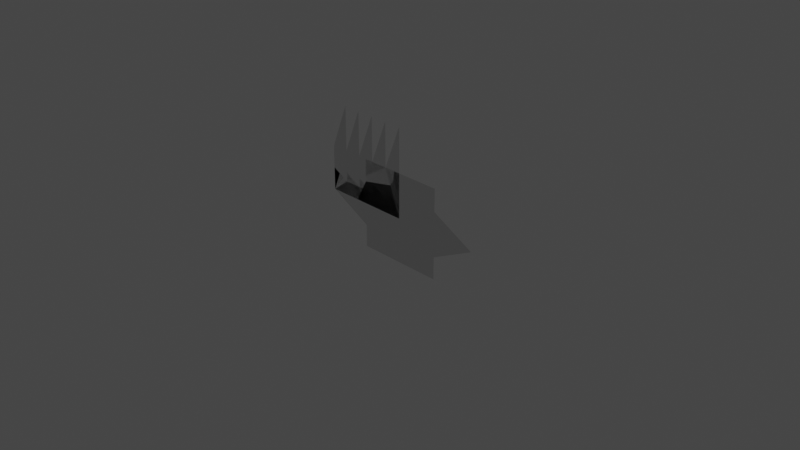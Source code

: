 # Source: enemies.blend  (saved by Blender 2.81.16; exported with 4.5.12 LTS)
import bpy
from mathutils import Matrix  # noqa: F401  (used for matrix-valued properties, if any)

bpy.ops.wm.read_factory_settings(use_empty=True)
scene = bpy.context.scene
scene.name = 'Scene'

# ---- collections
col_collection = bpy.data.collections.new('Collection'); scene.collection.children.link(col_collection)

# ---- world
world_world = bpy.data.worlds.new('World'); scene.world = world_world
world_world.use_nodes = True; world_world.node_tree.nodes.clear()
_N = world_world.node_tree.nodes; _L = world_world.node_tree.links
n0 = _N.new('ShaderNodeOutputWorld'); n0.name = 'World Output'; n0.location = (300, 300)
n1 = _N.new('ShaderNodeBackground'); n1.name = 'Background'; n1.location = (10, 300)
n1.inputs[0].default_value = (0.05088, 0.05088, 0.05088, 1.0)
_L.new(n1.outputs[0], n0.inputs[0])
n0.is_active_output = True
world_world.color = (0.05088, 0.05088, 0.05088)
world_world.use_sun_shadow = False
world_world.sun_shadow_jitter_overblur = 0.0

# ---- cameras
cam_camera = bpy.data.cameras.new('Camera')
cam_camera.clip_end = 100.0
cam_camera.ortho_scale = 7.314

# ---- lights
light_light = bpy.data.lights.new('Light', 'POINT')
light_light.transmission_factor = 0.0
light_light.energy = 1000.0
light_light.shadow_soft_size = 0.1
light_light.shadow_maximum_resolution = 0.006
light_light.use_absolute_resolution = True

# ---- meshes
me_plane = bpy.data.meshes.new('Plane')
me_plane.from_pydata([(0.5, 2.186e-08, -0.5), (-0.5, -6.557e-08, -0.5), (0.5, 6.557e-08, 0.5), (-0.5, -2.186e-08, 0.5), (1.0, 8.742e-08, 0.0), (0.5, 5.464e-08, 0.25), (0.5, 3.278e-08, -0.25), (-1.0, -8.742e-08, 0.0), (-0.5, 0.0, 0.25), (-0.5, -5.464e-08, -0.25)], [], [(0, 1, 9, 7, 8, 3, 2, 5, 4, 6)])
_uv = me_plane.uv_layers.new(name='UVMap')
_uv.uv.foreach_set('vector', [0.0, 0.0, 1.0, 0.0, 1.0, 0.25, 1.0, 0.5, 1.0, 0.75, 1.0, 1.0, 0.0, 1.0, 0.0, 0.75, 0.0, 0.5, 0.0, 0.25])
me_plane.use_remesh_fix_poles = True
me_plane.use_remesh_preserve_attributes = False
me_plane.use_mirror_vertex_groups = False
me_plane.update()
me_plane_001 = bpy.data.meshes.new('Plane.001')
me_plane_001.from_pydata([(-1.0, 4.371e-08, 0.5), (0.0, 4.371e-08, 1.0), (-1.0, -4.371e-08, 0.0), (0.0, -4.371e-08, 0.0), (-0.2, 4.371e-08, 1.0), (-0.2, 4.371e-08, 0.5), (-0.6, 4.371e-08, 1.0), (-0.8, 4.371e-08, 1.0), (-0.4, 4.371e-08, 1.0), (-0.8, 4.371e-08, 0.5), (-0.4, 4.371e-08, 0.5), (-0.6, 4.371e-08, 0.5)], [], [(0, 7, 9, 6, 11, 8, 10, 4, 5, 1, 3, 2)])
_uv = me_plane_001.uv_layers.new(name='UVMap')
_uv.uv.foreach_set('vector', [0.0, 0.0, 0.125, 0.0, 0.1562, 0.0, 0.25, 0.0, 0.2812, 0.0, 0.375, 0.0, 0.4062, 0.0, 0.5, 0.0, 0.625, 0.0, 1.0, 0.0, 1.0, 1.0, 0.0, 1.0])
me_plane_001.use_remesh_fix_poles = True
me_plane_001.use_remesh_preserve_attributes = False
me_plane_001.use_mirror_vertex_groups = False
me_plane_001.update()
me_plane_002 = bpy.data.meshes.new('Plane.002')
me_plane_002.from_pydata([(-0.2, 4.371e-08, 0.25), (-1.0, -4.371e-08, 0.0), (-2.384e-07, -4.371e-08, 0.0), (-0.4, 4.371e-08, 0.25), (-0.2, 4.371e-08, 0.15), (-0.8, 4.371e-08, 0.25), (-1.0, 4.371e-08, 0.25), (-0.6, 4.371e-08, 0.25), (-0.8, 4.371e-08, 0.15), (-0.4, 4.371e-08, 0.15), (-0.6, 4.371e-08, 0.15), (-2.384e-07, 0.0, 0.15)], [], [(1, 6, 8, 5, 10, 7, 9, 3, 4, 0, 11, 2)])
_uv = me_plane_002.uv_layers.new(name='UVMap')
_uv.uv.foreach_set('vector', [0.0, 1.0, 0.125, 0.0, 0.1562, 0.0, 0.25, 0.0, 0.2812, 0.0, 0.375, 0.0, 0.4062, 0.0, 0.5, 0.0, 0.625, 0.0, 1.0, 0.0, 1.0, 0.5, 1.0, 1.0])
me_plane_002.use_remesh_fix_poles = True
me_plane_002.use_remesh_preserve_attributes = False
me_plane_002.use_mirror_vertex_groups = False
me_plane_002.update()

# ---- objects
ob_light = bpy.data.objects.new('Light', light_light)
ob_camera = bpy.data.objects.new('Camera', cam_camera)
ob_seeker = bpy.data.objects.new('Seeker', me_plane)
ob_grass = bpy.data.objects.new('Grass', me_plane_001)
ob_grass_eaten = bpy.data.objects.new('Grass Eaten', me_plane_002)

# ---- transforms, parenting, visibility, modifiers, constraints
ob_light.location = (4.076, 1.005, 5.904)
ob_light.rotation_euler = (0.6503, 0.05522, 1.866)
ob_light.lock_rotations_4d = False
ob_light.empty_display_type = 'ARROWS'
ob_light.color = (0.0, 0.0, 0.0, 0.0)
ob_light.lineart.crease_threshold = 0.0
ob_camera.location = (7.359, -6.926, 4.958)
ob_camera.rotation_euler = (1.109, 0.0, 0.8149)
ob_camera.lock_rotations_4d = False
ob_camera.empty_display_type = 'ARROWS'
ob_camera.color = (0.0, 0.0, 0.0, 0.0)
ob_camera.display_type = 'WIRE'
ob_camera.lineart.crease_threshold = 0.0
ob_seeker.location = (0.0, 0.0, 0.0)
ob_seeker.lineart.crease_threshold = 0.0
ob_grass.location = (0.0, 0.0, 0.0)
ob_grass.lineart.crease_threshold = 0.0
ob_grass_eaten.location = (0.0, 0.0, 0.0)
ob_grass_eaten.lineart.crease_threshold = 0.0

# ---- collection membership
col_collection.objects.link(ob_light)
col_collection.objects.link(ob_camera)
col_collection.objects.link(ob_seeker)
col_collection.objects.link(ob_grass)
col_collection.objects.link(ob_grass_eaten)

# ---- scene / render settings (as saved in the file)
scene.camera = ob_camera
scene.frame_start = 1; scene.frame_end = 250; scene.frame_set(1)
scene.render.engine = 'BLENDER_EEVEE_NEXT'
scene.cycles.use_denoising = False
scene.cycles.samples = 128
scene.cycles.sampling_pattern = 'TABULATED_SOBOL'
scene.cycles.use_adaptive_sampling = False
scene.cycles.use_light_tree = False
scene.view_settings.view_transform = 'Filmic'
bpy.context.view_layer.update()
